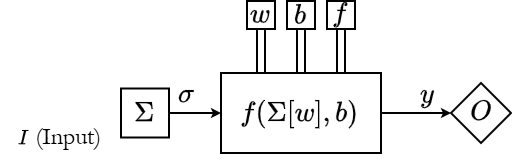

The diagram above was exported from draw.io. Its source (the exported page's mxGraphModel, read from the mxfile embedded in the PNG):
<mxGraphModel dx="305" dy="229" grid="0" gridSize="10" guides="1" tooltips="1" connect="1" arrows="1" fold="1" page="1" pageScale="1" pageWidth="1169" pageHeight="827" math="1" shadow="0">
  <root>
    <mxCell id="0" />
    <mxCell id="1" parent="0" />
    <mxCell id="LtztDDqzp59XLVmu1Bo8-9" style="edgeStyle=orthogonalEdgeStyle;rounded=0;orthogonalLoop=1;jettySize=auto;html=1;exitX=0.25;exitY=0;exitDx=0;exitDy=0;strokeColor=default;shape=link;" edge="1" parent="1" source="LtztDDqzp59XLVmu1Bo8-1" target="LtztDDqzp59XLVmu1Bo8-10">
      <mxGeometry relative="1" as="geometry">
        <mxPoint x="460" y="300" as="targetPoint" />
      </mxGeometry>
    </mxCell>
    <mxCell id="LtztDDqzp59XLVmu1Bo8-13" value="" style="edgeStyle=orthogonalEdgeStyle;rounded=0;orthogonalLoop=1;jettySize=auto;html=1;strokeColor=default;shape=link;" edge="1" parent="1" source="LtztDDqzp59XLVmu1Bo8-1" target="LtztDDqzp59XLVmu1Bo8-12">
      <mxGeometry relative="1" as="geometry" />
    </mxCell>
    <mxCell id="LtztDDqzp59XLVmu1Bo8-1" value="`f(\Sigma[w],b)`" style="rounded=0;whiteSpace=wrap;html=1;fillColor=none;" vertex="1" parent="1">
      <mxGeometry x="440" y="320" width="80" height="40" as="geometry" />
    </mxCell>
    <mxCell id="LtztDDqzp59XLVmu1Bo8-2" value="`O`" style="rhombus;whiteSpace=wrap;html=1;" vertex="1" parent="1">
      <mxGeometry x="555" y="325" width="30" height="30" as="geometry" />
    </mxCell>
    <mxCell id="LtztDDqzp59XLVmu1Bo8-3" style="edgeStyle=orthogonalEdgeStyle;rounded=0;orthogonalLoop=1;jettySize=auto;html=1;entryX=0;entryY=0.5;entryDx=0;entryDy=0;curved=0;strokeWidth=1;endSize=2;startSize=2;" edge="1" parent="1" source="LtztDDqzp59XLVmu1Bo8-1" target="LtztDDqzp59XLVmu1Bo8-2">
      <mxGeometry relative="1" as="geometry" />
    </mxCell>
    <mxCell id="LtztDDqzp59XLVmu1Bo8-4" value="`y`" style="text;html=1;align=center;verticalAlign=middle;whiteSpace=wrap;rounded=0;" vertex="1" parent="1">
      <mxGeometry x="526" y="320" width="34" height="22" as="geometry" />
    </mxCell>
    <mxCell id="LtztDDqzp59XLVmu1Bo8-7" style="edgeStyle=orthogonalEdgeStyle;rounded=1;orthogonalLoop=1;jettySize=auto;html=1;exitX=1;exitY=0.5;exitDx=0;exitDy=0;entryX=0;entryY=0.5;entryDx=0;entryDy=0;curved=0;endArrow=classic;startFill=0;startArrow=none;endFill=1;startSize=2;endSize=2;" edge="1" parent="1" source="LtztDDqzp59XLVmu1Bo8-5" target="LtztDDqzp59XLVmu1Bo8-1">
      <mxGeometry relative="1" as="geometry" />
    </mxCell>
    <mxCell id="LtztDDqzp59XLVmu1Bo8-5" value="`\Sigma`" style="rounded=0;whiteSpace=wrap;html=1;" vertex="1" parent="1">
      <mxGeometry x="390" y="327.75" width="24" height="24.5" as="geometry" />
    </mxCell>
    <mxCell id="LtztDDqzp59XLVmu1Bo8-10" value="`w`" style="rounded=0;whiteSpace=wrap;html=1;" vertex="1" parent="1">
      <mxGeometry x="453" y="284" width="14" height="14" as="geometry" />
    </mxCell>
    <mxCell id="LtztDDqzp59XLVmu1Bo8-12" value="`b`" style="whiteSpace=wrap;html=1;fillColor=none;rounded=0;" vertex="1" parent="1">
      <mxGeometry x="473" y="284" width="14" height="14" as="geometry" />
    </mxCell>
    <mxCell id="LtztDDqzp59XLVmu1Bo8-15" style="edgeStyle=orthogonalEdgeStyle;rounded=0;orthogonalLoop=1;jettySize=auto;html=1;entryX=0.75;entryY=0;entryDx=0;entryDy=0;shape=link;" edge="1" parent="1" source="LtztDDqzp59XLVmu1Bo8-14" target="LtztDDqzp59XLVmu1Bo8-1">
      <mxGeometry relative="1" as="geometry" />
    </mxCell>
    <mxCell id="LtztDDqzp59XLVmu1Bo8-14" value="`f`" style="whiteSpace=wrap;html=1;fillColor=none;rounded=0;" vertex="1" parent="1">
      <mxGeometry x="493" y="284" width="14" height="14" as="geometry" />
    </mxCell>
    <mxCell id="LtztDDqzp59XLVmu1Bo8-16" value="&lt;font face=&quot;Garamond&quot;&gt;`I` (Input)&lt;/font&gt;" style="text;html=1;align=center;verticalAlign=middle;whiteSpace=wrap;rounded=0;" vertex="1" parent="1">
      <mxGeometry x="330" y="337" width="60" height="30" as="geometry" />
    </mxCell>
    <mxCell id="LtztDDqzp59XLVmu1Bo8-18" value="`\sigma`" style="text;html=1;align=center;verticalAlign=middle;whiteSpace=wrap;rounded=0;" vertex="1" parent="1">
      <mxGeometry x="406" y="323.5" width="34" height="15" as="geometry" />
    </mxCell>
  </root>
</mxGraphModel>